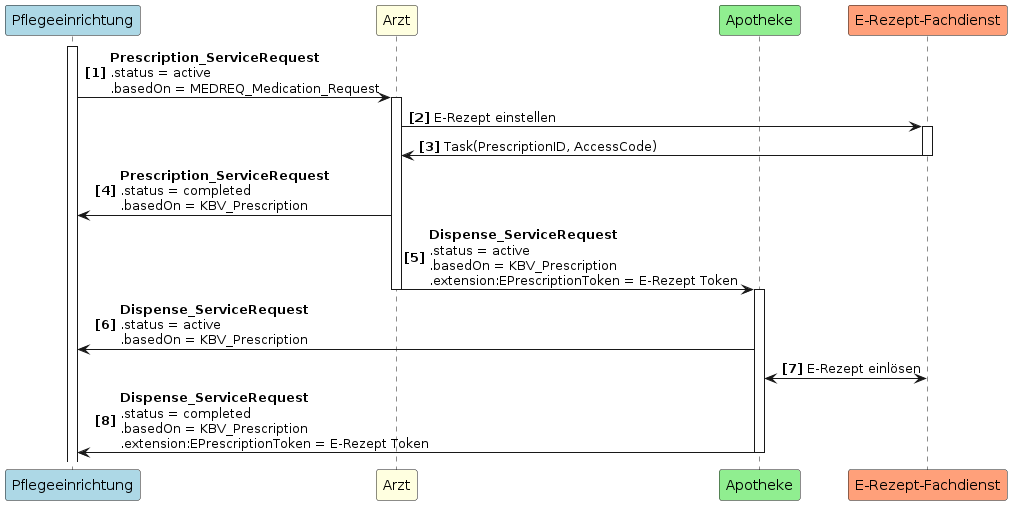

The diagram above was rendered by PlantUML. Its source (embedded in the PNG):
@startuml UC2
autonumber "<b>[0]"
participant Pflegeeinrichtung as PE #LightBlue
participant Arzt as A #LightYellow
participant Apotheke as AP #LightGreen
participant "E-Rezept-Fachdienst" as FD #LightSalmon

activate PE
PE -> A++: <b>Prescription_ServiceRequest \n.status = active \n.basedOn = MEDREQ_Medication_Request
A -> FD++: E-Rezept einstellen
FD -> A--: Task(PrescriptionID, AccessCode)
A -> PE: <b>Prescription_ServiceRequest \n.status = completed \n.basedOn = KBV_Prescription
A -> AP--++: <b>Dispense_ServiceRequest \n.status = active \n.basedOn = KBV_Prescription \n.extension:EPrescriptionToken = E-Rezept Token
AP -> PE: <b>Dispense_ServiceRequest \n.status = active \n.basedOn = KBV_Prescription
AP <-> FD: E-Rezept einlösen
AP -> PE--: <b>Dispense_ServiceRequest \n.status = completed \n.basedOn = KBV_Prescription \n.extension:EPrescriptionToken = E-Rezept Token
@enduml